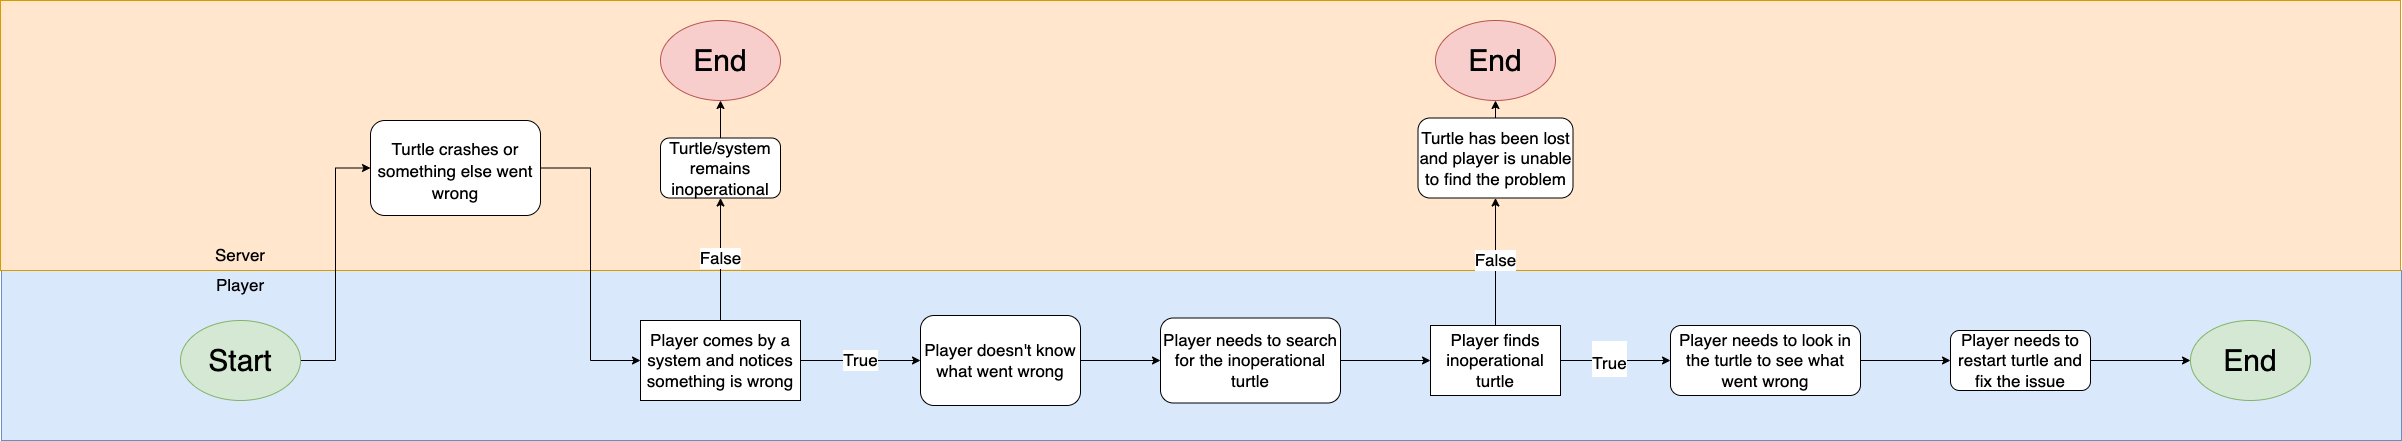

The diagram above was exported from draw.io. Its source (the exported page's mxGraphModel, read from the mxfile embedded in the PNG):
<mxGraphModel dx="3765" dy="2185" grid="1" gridSize="10" guides="1" tooltips="1" connect="1" arrows="1" fold="1" page="0" pageScale="1" pageWidth="827" pageHeight="1169" math="0" shadow="0">
  <root>
    <mxCell id="0" />
    <mxCell id="1" parent="0" />
    <mxCell id="0PgICbHWaeNkN1dNtdbQ-9" value="" style="rounded=0;whiteSpace=wrap;html=1;fontSize=17;fillColor=#dae8fc;strokeColor=#6c8ebf;" vertex="1" parent="1">
      <mxGeometry x="-739" y="-60" width="2400" height="170" as="geometry" />
    </mxCell>
    <mxCell id="0PgICbHWaeNkN1dNtdbQ-8" value="" style="rounded=0;whiteSpace=wrap;html=1;fontSize=17;fillColor=#ffe6cc;strokeColor=#d79b00;" vertex="1" parent="1">
      <mxGeometry x="-740" y="-330" width="2400" height="270" as="geometry" />
    </mxCell>
    <mxCell id="7iLdggI0YlmVF41W9rp5-10" style="edgeStyle=orthogonalEdgeStyle;rounded=0;orthogonalLoop=1;jettySize=auto;html=1;entryX=0;entryY=0.5;entryDx=0;entryDy=0;fontSize=17;" edge="1" parent="1" source="7iLdggI0YlmVF41W9rp5-1" target="7iLdggI0YlmVF41W9rp5-2">
      <mxGeometry relative="1" as="geometry" />
    </mxCell>
    <mxCell id="7iLdggI0YlmVF41W9rp5-1" value="&lt;font style=&quot;font-size: 30px;&quot;&gt;Start&lt;/font&gt;" style="ellipse;whiteSpace=wrap;html=1;fillColor=#d5e8d4;strokeColor=#82b366;" vertex="1" parent="1">
      <mxGeometry x="-560" y="-10" width="120" height="80" as="geometry" />
    </mxCell>
    <mxCell id="7iLdggI0YlmVF41W9rp5-11" style="edgeStyle=orthogonalEdgeStyle;rounded=0;orthogonalLoop=1;jettySize=auto;html=1;entryX=0;entryY=0.5;entryDx=0;entryDy=0;fontSize=17;" edge="1" parent="1" source="7iLdggI0YlmVF41W9rp5-2" target="7iLdggI0YlmVF41W9rp5-4">
      <mxGeometry relative="1" as="geometry" />
    </mxCell>
    <mxCell id="7iLdggI0YlmVF41W9rp5-2" value="&lt;p style=&quot;line-height: 60%;&quot;&gt;&lt;font style=&quot;font-size: 17px;&quot;&gt;Turtle crashes or something else went wrong&lt;/font&gt;&lt;/p&gt;" style="rounded=1;whiteSpace=wrap;html=1;fontSize=30;align=center;" vertex="1" parent="1">
      <mxGeometry x="-370" y="-210" width="170" height="95" as="geometry" />
    </mxCell>
    <mxCell id="7iLdggI0YlmVF41W9rp5-14" value="True" style="edgeStyle=orthogonalEdgeStyle;rounded=0;orthogonalLoop=1;jettySize=auto;html=1;entryX=0;entryY=0.5;entryDx=0;entryDy=0;fontSize=17;" edge="1" parent="1" source="7iLdggI0YlmVF41W9rp5-4" target="7iLdggI0YlmVF41W9rp5-13">
      <mxGeometry relative="1" as="geometry" />
    </mxCell>
    <mxCell id="0PgICbHWaeNkN1dNtdbQ-4" value="False" style="edgeStyle=orthogonalEdgeStyle;rounded=0;orthogonalLoop=1;jettySize=auto;html=1;entryX=0.5;entryY=1;entryDx=0;entryDy=0;fontSize=17;" edge="1" parent="1" source="7iLdggI0YlmVF41W9rp5-4" target="7iLdggI0YlmVF41W9rp5-7">
      <mxGeometry relative="1" as="geometry" />
    </mxCell>
    <mxCell id="7iLdggI0YlmVF41W9rp5-4" value="Player comes by a system and notices something is wrong" style="rounded=0;whiteSpace=wrap;html=1;fontSize=17;" vertex="1" parent="1">
      <mxGeometry x="-100" y="-10" width="160" height="80" as="geometry" />
    </mxCell>
    <mxCell id="0PgICbHWaeNkN1dNtdbQ-45" style="edgeStyle=orthogonalEdgeStyle;rounded=0;orthogonalLoop=1;jettySize=auto;html=1;entryX=0.5;entryY=1;entryDx=0;entryDy=0;fontSize=17;" edge="1" parent="1" source="7iLdggI0YlmVF41W9rp5-7" target="0PgICbHWaeNkN1dNtdbQ-44">
      <mxGeometry relative="1" as="geometry" />
    </mxCell>
    <mxCell id="7iLdggI0YlmVF41W9rp5-7" value="Turtle/system remains inoperational" style="rounded=1;whiteSpace=wrap;html=1;fontSize=17;" vertex="1" parent="1">
      <mxGeometry x="-80" y="-192.5" width="120" height="60" as="geometry" />
    </mxCell>
    <mxCell id="7iLdggI0YlmVF41W9rp5-17" style="edgeStyle=orthogonalEdgeStyle;rounded=0;orthogonalLoop=1;jettySize=auto;html=1;entryX=0;entryY=0.5;entryDx=0;entryDy=0;fontSize=17;" edge="1" parent="1" source="7iLdggI0YlmVF41W9rp5-12" target="7iLdggI0YlmVF41W9rp5-15">
      <mxGeometry relative="1" as="geometry" />
    </mxCell>
    <mxCell id="7iLdggI0YlmVF41W9rp5-12" value="Player needs to search for the inoperational turtle" style="rounded=1;whiteSpace=wrap;html=1;fontSize=17;" vertex="1" parent="1">
      <mxGeometry x="420" y="-12.5" width="180" height="85" as="geometry" />
    </mxCell>
    <mxCell id="7iLdggI0YlmVF41W9rp5-16" style="edgeStyle=orthogonalEdgeStyle;rounded=0;orthogonalLoop=1;jettySize=auto;html=1;entryX=0;entryY=0.5;entryDx=0;entryDy=0;fontSize=17;" edge="1" parent="1" source="7iLdggI0YlmVF41W9rp5-13" target="7iLdggI0YlmVF41W9rp5-12">
      <mxGeometry relative="1" as="geometry" />
    </mxCell>
    <mxCell id="7iLdggI0YlmVF41W9rp5-13" value="Player doesn't know what went wrong" style="rounded=1;whiteSpace=wrap;html=1;fontSize=17;" vertex="1" parent="1">
      <mxGeometry x="180" y="-15" width="160" height="90" as="geometry" />
    </mxCell>
    <mxCell id="7iLdggI0YlmVF41W9rp5-26" style="edgeStyle=orthogonalEdgeStyle;rounded=0;orthogonalLoop=1;jettySize=auto;html=1;entryX=0;entryY=0.5;entryDx=0;entryDy=0;fontSize=30;" edge="1" parent="1" source="7iLdggI0YlmVF41W9rp5-15" target="7iLdggI0YlmVF41W9rp5-23">
      <mxGeometry relative="1" as="geometry" />
    </mxCell>
    <mxCell id="7iLdggI0YlmVF41W9rp5-29" value="&lt;font style=&quot;font-size: 17px;&quot;&gt;True&lt;/font&gt;" style="edgeLabel;html=1;align=center;verticalAlign=middle;resizable=0;points=[];fontSize=30;" vertex="1" connectable="0" parent="7iLdggI0YlmVF41W9rp5-26">
      <mxGeometry x="-0.1407" y="3" relative="1" as="geometry">
        <mxPoint as="offset" />
      </mxGeometry>
    </mxCell>
    <mxCell id="0PgICbHWaeNkN1dNtdbQ-6" value="False" style="edgeStyle=orthogonalEdgeStyle;rounded=0;orthogonalLoop=1;jettySize=auto;html=1;entryX=0.5;entryY=1;entryDx=0;entryDy=0;fontSize=17;" edge="1" parent="1" source="7iLdggI0YlmVF41W9rp5-15" target="7iLdggI0YlmVF41W9rp5-20">
      <mxGeometry relative="1" as="geometry" />
    </mxCell>
    <mxCell id="7iLdggI0YlmVF41W9rp5-15" value="Player finds inoperational turtle" style="rounded=0;whiteSpace=wrap;html=1;fontSize=17;" vertex="1" parent="1">
      <mxGeometry x="690" y="-5" width="130" height="70" as="geometry" />
    </mxCell>
    <mxCell id="0PgICbHWaeNkN1dNtdbQ-46" style="edgeStyle=orthogonalEdgeStyle;rounded=0;orthogonalLoop=1;jettySize=auto;html=1;exitX=0.5;exitY=0;exitDx=0;exitDy=0;entryX=0.5;entryY=1;entryDx=0;entryDy=0;fontSize=17;" edge="1" parent="1" source="7iLdggI0YlmVF41W9rp5-20" target="0PgICbHWaeNkN1dNtdbQ-43">
      <mxGeometry relative="1" as="geometry" />
    </mxCell>
    <mxCell id="7iLdggI0YlmVF41W9rp5-20" value="Turtle has been lost and player is unable to find the problem" style="rounded=1;whiteSpace=wrap;html=1;fontSize=17;" vertex="1" parent="1">
      <mxGeometry x="677.5" y="-212.5" width="155" height="80" as="geometry" />
    </mxCell>
    <mxCell id="7iLdggI0YlmVF41W9rp5-27" style="edgeStyle=orthogonalEdgeStyle;rounded=0;orthogonalLoop=1;jettySize=auto;html=1;entryX=0;entryY=0.5;entryDx=0;entryDy=0;fontSize=30;" edge="1" parent="1" source="7iLdggI0YlmVF41W9rp5-23" target="7iLdggI0YlmVF41W9rp5-24">
      <mxGeometry relative="1" as="geometry" />
    </mxCell>
    <mxCell id="7iLdggI0YlmVF41W9rp5-23" value="Player needs to look in the turtle to see what went wrong" style="rounded=1;whiteSpace=wrap;html=1;fontSize=17;" vertex="1" parent="1">
      <mxGeometry x="930" y="-5" width="190" height="70" as="geometry" />
    </mxCell>
    <mxCell id="7iLdggI0YlmVF41W9rp5-28" style="edgeStyle=orthogonalEdgeStyle;rounded=0;orthogonalLoop=1;jettySize=auto;html=1;entryX=0;entryY=0.5;entryDx=0;entryDy=0;fontSize=30;" edge="1" parent="1" source="7iLdggI0YlmVF41W9rp5-24" target="7iLdggI0YlmVF41W9rp5-25">
      <mxGeometry relative="1" as="geometry" />
    </mxCell>
    <mxCell id="7iLdggI0YlmVF41W9rp5-24" value="Player needs to restart turtle and fix the issue" style="rounded=1;whiteSpace=wrap;html=1;fontSize=17;" vertex="1" parent="1">
      <mxGeometry x="1210" width="140" height="60" as="geometry" />
    </mxCell>
    <mxCell id="7iLdggI0YlmVF41W9rp5-25" value="&lt;font style=&quot;font-size: 30px;&quot;&gt;End&lt;/font&gt;" style="ellipse;whiteSpace=wrap;html=1;fontSize=17;fillColor=#d5e8d4;strokeColor=#82b366;" vertex="1" parent="1">
      <mxGeometry x="1450" y="-10" width="120" height="80" as="geometry" />
    </mxCell>
    <mxCell id="0PgICbHWaeNkN1dNtdbQ-10" value="Player" style="text;html=1;strokeColor=none;fillColor=none;align=center;verticalAlign=middle;whiteSpace=wrap;rounded=0;fontSize=17;" vertex="1" parent="1">
      <mxGeometry x="-530" y="-60" width="60" height="30" as="geometry" />
    </mxCell>
    <mxCell id="0PgICbHWaeNkN1dNtdbQ-11" value="Server" style="text;html=1;strokeColor=none;fillColor=none;align=center;verticalAlign=middle;whiteSpace=wrap;rounded=0;fontSize=17;" vertex="1" parent="1">
      <mxGeometry x="-530" y="-90" width="60" height="30" as="geometry" />
    </mxCell>
    <mxCell id="0PgICbHWaeNkN1dNtdbQ-43" value="&lt;font style=&quot;font-size: 30px;&quot;&gt;End&lt;/font&gt;" style="ellipse;whiteSpace=wrap;html=1;fontSize=17;fillColor=#f8cecc;strokeColor=#b85450;" vertex="1" parent="1">
      <mxGeometry x="695" y="-310" width="120" height="80" as="geometry" />
    </mxCell>
    <mxCell id="0PgICbHWaeNkN1dNtdbQ-44" value="&lt;font style=&quot;font-size: 30px;&quot;&gt;End&lt;/font&gt;" style="ellipse;whiteSpace=wrap;html=1;fontSize=17;fillColor=#f8cecc;strokeColor=#b85450;" vertex="1" parent="1">
      <mxGeometry x="-80" y="-310" width="120" height="80" as="geometry" />
    </mxCell>
  </root>
</mxGraphModel>